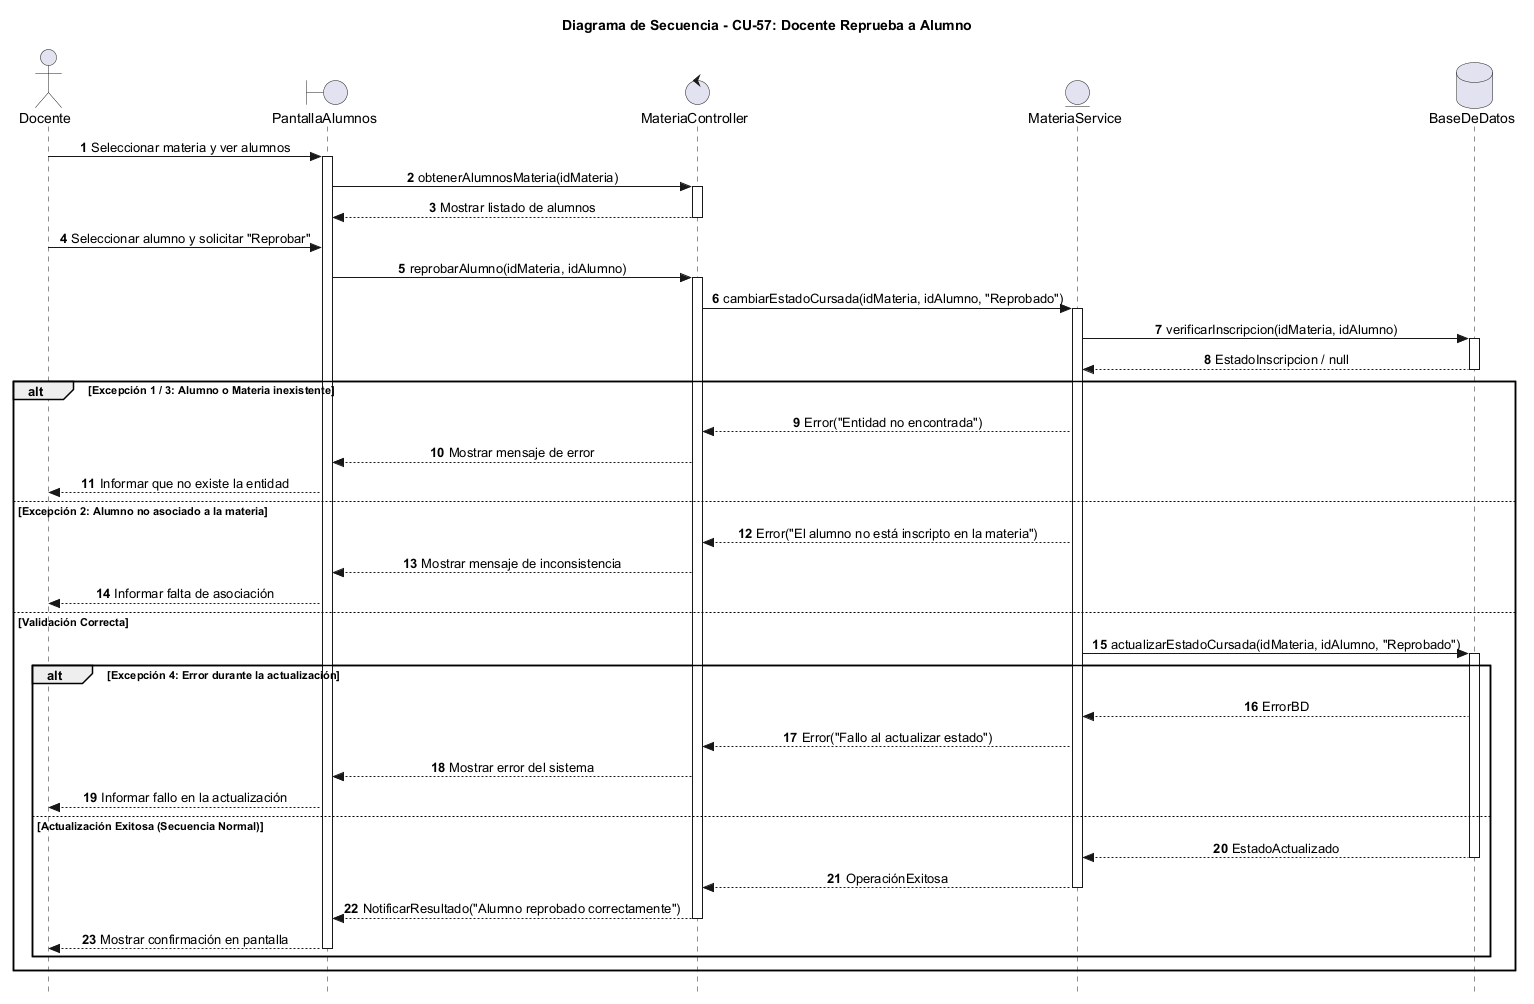

The diagram above was rendered by PlantUML. Its source (embedded in the PNG):
@startuml
autonumber
skinparam Style strictuml
skinparam SequenceMessageAlignment center

actor "Docente" as Docente
boundary "PantallaAlumnos" as Vista
control "MateriaController" as Ctrl
entity "MateriaService" as Service
database "BaseDeDatos" as BD

title Diagrama de Secuencia - CU-57: Docente Reprueba a Alumno

Docente -> Vista : Seleccionar materia y ver alumnos
activate Vista
Vista -> Ctrl : obtenerAlumnosMateria(idMateria)
activate Ctrl
Ctrl --> Vista : Mostrar listado de alumnos
deactivate Ctrl

Docente -> Vista : Seleccionar alumno y solicitar "Reprobar"
Vista -> Ctrl : reprobarAlumno(idMateria, idAlumno)
activate Ctrl

Ctrl -> Service : cambiarEstadoCursada(idMateria, idAlumno, "Reprobado")
activate Service
Service -> BD : verificarInscripcion(idMateria, idAlumno)
activate BD
BD --> Service : EstadoInscripcion / null
deactivate BD

alt Excepción 1 / 3: Alumno o Materia inexistente
    Service --> Ctrl : Error("Entidad no encontrada")
    Ctrl --> Vista : Mostrar mensaje de error
    Vista --> Docente : Informar que no existe la entidad
else Excepción 2: Alumno no asociado a la materia
    Service --> Ctrl : Error("El alumno no está inscripto en la materia")
    Ctrl --> Vista : Mostrar mensaje de inconsistencia
    Vista --> Docente : Informar falta de asociación
else Validación Correcta
    Service -> BD : actualizarEstadoCursada(idMateria, idAlumno, "Reprobado")
    activate BD
    
    alt Excepción 4: Error durante la actualización
        BD --> Service : ErrorBD
        Service --> Ctrl : Error("Fallo al actualizar estado")
        Ctrl --> Vista : Mostrar error del sistema
        Vista --> Docente : Informar fallo en la actualización
    else Actualización Exitosa (Secuencia Normal)
        BD --> Service : EstadoActualizado
        deactivate BD
        Service --> Ctrl : OperaciónExitosa
        deactivate Service
        Ctrl --> Vista : NotificarResultado("Alumno reprobado correctamente")
        deactivate Ctrl
        Vista --> Docente : Mostrar confirmación en pantalla
        deactivate Vista
    end
end

@enduml